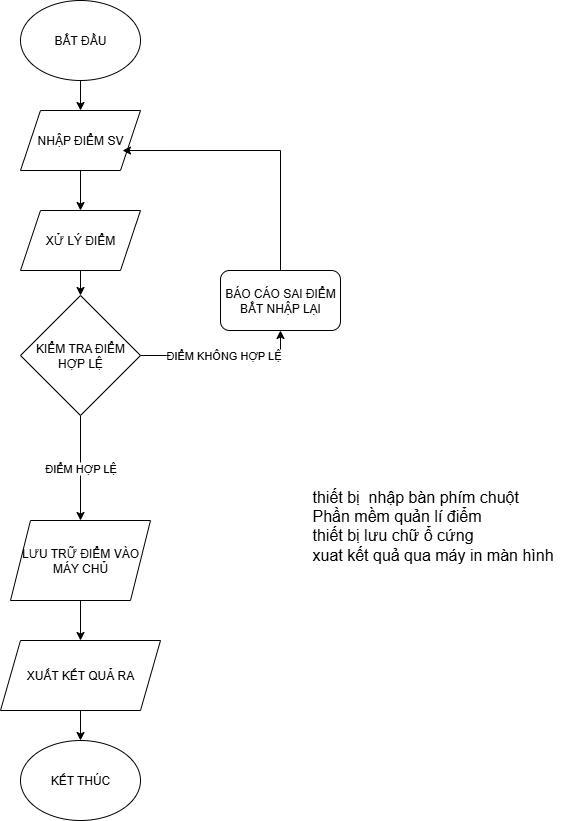

The diagram above was exported from draw.io. Its source (the exported page's mxGraphModel, read from the mxfile embedded in the PNG):
<mxGraphModel dx="1042" dy="562" grid="1" gridSize="10" guides="1" tooltips="1" connect="1" arrows="1" fold="1" page="1" pageScale="1" pageWidth="827" pageHeight="1169" math="0" shadow="0">
  <root>
    <mxCell id="0" />
    <mxCell id="1" parent="0" />
    <mxCell id="HLAijGi6bmLc2o0CCiH3-1" value="" style="edgeStyle=orthogonalEdgeStyle;rounded=0;orthogonalLoop=1;jettySize=auto;html=1;" edge="1" parent="1" source="HLAijGi6bmLc2o0CCiH3-2" target="HLAijGi6bmLc2o0CCiH3-4">
      <mxGeometry relative="1" as="geometry" />
    </mxCell>
    <mxCell id="HLAijGi6bmLc2o0CCiH3-2" value="&lt;font style=&quot;vertical-align: inherit;&quot; dir=&quot;auto&quot;&gt;&lt;font style=&quot;vertical-align: inherit;&quot; dir=&quot;auto&quot;&gt;BẮT ĐẦU&lt;/font&gt;&lt;/font&gt;" style="ellipse;whiteSpace=wrap;html=1;" vertex="1" parent="1">
      <mxGeometry x="240" y="150" width="120" height="80" as="geometry" />
    </mxCell>
    <mxCell id="HLAijGi6bmLc2o0CCiH3-3" value="" style="edgeStyle=orthogonalEdgeStyle;rounded=0;orthogonalLoop=1;jettySize=auto;html=1;" edge="1" parent="1" source="HLAijGi6bmLc2o0CCiH3-4" target="HLAijGi6bmLc2o0CCiH3-6">
      <mxGeometry relative="1" as="geometry" />
    </mxCell>
    <mxCell id="HLAijGi6bmLc2o0CCiH3-4" value="&lt;font style=&quot;vertical-align: inherit;&quot; dir=&quot;auto&quot;&gt;&lt;font style=&quot;vertical-align: inherit;&quot; dir=&quot;auto&quot;&gt;NHẬP ĐIỂM SV&lt;/font&gt;&lt;/font&gt;" style="shape=parallelogram;perimeter=parallelogramPerimeter;whiteSpace=wrap;html=1;fixedSize=1;" vertex="1" parent="1">
      <mxGeometry x="240" y="260" width="120" height="60" as="geometry" />
    </mxCell>
    <mxCell id="HLAijGi6bmLc2o0CCiH3-5" value="" style="edgeStyle=orthogonalEdgeStyle;rounded=0;orthogonalLoop=1;jettySize=auto;html=1;" edge="1" parent="1" source="HLAijGi6bmLc2o0CCiH3-6" target="HLAijGi6bmLc2o0CCiH3-9">
      <mxGeometry relative="1" as="geometry" />
    </mxCell>
    <mxCell id="HLAijGi6bmLc2o0CCiH3-6" value="&lt;font style=&quot;vertical-align: inherit;&quot; dir=&quot;auto&quot;&gt;&lt;font style=&quot;vertical-align: inherit;&quot; dir=&quot;auto&quot;&gt;XỬ LÝ ĐIỂM&lt;/font&gt;&lt;/font&gt;" style="shape=parallelogram;perimeter=parallelogramPerimeter;whiteSpace=wrap;html=1;fixedSize=1;" vertex="1" parent="1">
      <mxGeometry x="240" y="360" width="120" height="60" as="geometry" />
    </mxCell>
    <mxCell id="HLAijGi6bmLc2o0CCiH3-7" value="&lt;font style=&quot;vertical-align: inherit;&quot; dir=&quot;auto&quot;&gt;&lt;font style=&quot;vertical-align: inherit;&quot; dir=&quot;auto&quot;&gt;ĐIỂM HỢP LỆ&lt;/font&gt;&lt;/font&gt;" style="edgeStyle=orthogonalEdgeStyle;rounded=0;orthogonalLoop=1;jettySize=auto;html=1;" edge="1" parent="1" source="HLAijGi6bmLc2o0CCiH3-9" target="HLAijGi6bmLc2o0CCiH3-11">
      <mxGeometry relative="1" as="geometry" />
    </mxCell>
    <mxCell id="HLAijGi6bmLc2o0CCiH3-8" value="&lt;font style=&quot;vertical-align: inherit;&quot; dir=&quot;auto&quot;&gt;&lt;font style=&quot;vertical-align: inherit;&quot; dir=&quot;auto&quot;&gt;ĐIỂM KHÔNG HỢP LỆ&lt;/font&gt;&lt;/font&gt;" style="edgeStyle=orthogonalEdgeStyle;rounded=0;orthogonalLoop=1;jettySize=auto;html=1;exitX=1;exitY=0.5;exitDx=0;exitDy=0;entryX=0.5;entryY=1;entryDx=0;entryDy=0;" edge="1" parent="1" source="HLAijGi6bmLc2o0CCiH3-9" target="HLAijGi6bmLc2o0CCiH3-13">
      <mxGeometry relative="1" as="geometry">
        <mxPoint x="510" y="505" as="targetPoint" />
      </mxGeometry>
    </mxCell>
    <mxCell id="HLAijGi6bmLc2o0CCiH3-9" value="&lt;font style=&quot;vertical-align: inherit;&quot; dir=&quot;auto&quot;&gt;&lt;font style=&quot;vertical-align: inherit;&quot; dir=&quot;auto&quot;&gt;KIỂM TRA ĐIỂM HỢP LỆ&lt;/font&gt;&lt;/font&gt;" style="rhombus;whiteSpace=wrap;html=1;" vertex="1" parent="1">
      <mxGeometry x="240" y="445" width="120" height="120" as="geometry" />
    </mxCell>
    <mxCell id="HLAijGi6bmLc2o0CCiH3-10" value="" style="edgeStyle=orthogonalEdgeStyle;rounded=0;orthogonalLoop=1;jettySize=auto;html=1;" edge="1" parent="1" source="HLAijGi6bmLc2o0CCiH3-11" target="HLAijGi6bmLc2o0CCiH3-15">
      <mxGeometry relative="1" as="geometry" />
    </mxCell>
    <mxCell id="HLAijGi6bmLc2o0CCiH3-11" value="&lt;font style=&quot;vertical-align: inherit;&quot; dir=&quot;auto&quot;&gt;&lt;font style=&quot;vertical-align: inherit;&quot; dir=&quot;auto&quot;&gt;&lt;font style=&quot;vertical-align: inherit;&quot; dir=&quot;auto&quot;&gt;&lt;font style=&quot;vertical-align: inherit;&quot; dir=&quot;auto&quot;&gt;LƯU TRỮ ĐIỂM VÀO&lt;/font&gt;&lt;/font&gt;&lt;/font&gt;&lt;/font&gt;&lt;div&gt;&lt;font style=&quot;vertical-align: inherit;&quot; dir=&quot;auto&quot;&gt;&lt;font style=&quot;vertical-align: inherit;&quot; dir=&quot;auto&quot;&gt;&lt;font style=&quot;vertical-align: inherit;&quot; dir=&quot;auto&quot;&gt;&lt;font style=&quot;vertical-align: inherit;&quot; dir=&quot;auto&quot;&gt;&lt;font style=&quot;vertical-align: inherit;&quot; dir=&quot;auto&quot;&gt;&lt;font style=&quot;vertical-align: inherit;&quot; dir=&quot;auto&quot;&gt;MÁY CHỦ&lt;/font&gt;&lt;/font&gt;&lt;/font&gt;&lt;/font&gt;&lt;/font&gt;&lt;/font&gt;&lt;/div&gt;" style="shape=parallelogram;perimeter=parallelogramPerimeter;whiteSpace=wrap;html=1;fixedSize=1;" vertex="1" parent="1">
      <mxGeometry x="230" y="670" width="140" height="80" as="geometry" />
    </mxCell>
    <mxCell id="HLAijGi6bmLc2o0CCiH3-12" style="edgeStyle=orthogonalEdgeStyle;rounded=0;orthogonalLoop=1;jettySize=auto;html=1;exitX=0.5;exitY=0;exitDx=0;exitDy=0;entryX=0.85;entryY=0.017;entryDx=0;entryDy=0;entryPerimeter=0;" edge="1" parent="1">
      <mxGeometry relative="1" as="geometry">
        <mxPoint x="342" y="300.02" as="targetPoint" />
        <mxPoint x="500" y="459" as="sourcePoint" />
        <Array as="points">
          <mxPoint x="500" y="300" />
        </Array>
      </mxGeometry>
    </mxCell>
    <mxCell id="HLAijGi6bmLc2o0CCiH3-13" value="&lt;font style=&quot;vertical-align: inherit;&quot; dir=&quot;auto&quot;&gt;&lt;font style=&quot;vertical-align: inherit;&quot; dir=&quot;auto&quot;&gt;BÁO CÁO SAI ĐIỂM BẮT NHẬP LẠI&lt;/font&gt;&lt;/font&gt;" style="rounded=1;whiteSpace=wrap;html=1;" vertex="1" parent="1">
      <mxGeometry x="440" y="420" width="120" height="60" as="geometry" />
    </mxCell>
    <mxCell id="HLAijGi6bmLc2o0CCiH3-14" value="" style="edgeStyle=orthogonalEdgeStyle;rounded=0;orthogonalLoop=1;jettySize=auto;html=1;" edge="1" parent="1" source="HLAijGi6bmLc2o0CCiH3-15" target="HLAijGi6bmLc2o0CCiH3-16">
      <mxGeometry relative="1" as="geometry" />
    </mxCell>
    <mxCell id="HLAijGi6bmLc2o0CCiH3-15" value="&lt;font style=&quot;vertical-align: inherit;&quot; dir=&quot;auto&quot;&gt;&lt;font style=&quot;vertical-align: inherit;&quot; dir=&quot;auto&quot;&gt;XUẤT KẾT QUẢ RA&lt;/font&gt;&lt;/font&gt;" style="shape=parallelogram;perimeter=parallelogramPerimeter;whiteSpace=wrap;html=1;fixedSize=1;" vertex="1" parent="1">
      <mxGeometry x="220" y="790" width="160" height="70" as="geometry" />
    </mxCell>
    <mxCell id="HLAijGi6bmLc2o0CCiH3-16" value="&lt;font style=&quot;vertical-align: inherit;&quot; dir=&quot;auto&quot;&gt;&lt;font style=&quot;vertical-align: inherit;&quot; dir=&quot;auto&quot;&gt;KẾT THÚC&lt;/font&gt;&lt;/font&gt;" style="ellipse;whiteSpace=wrap;html=1;" vertex="1" parent="1">
      <mxGeometry x="240" y="890" width="120" height="80" as="geometry" />
    </mxCell>
    <mxCell id="HLAijGi6bmLc2o0CCiH3-17" value="&lt;font size=&quot;3&quot;&gt;&lt;font style=&quot;vertical-align: inherit;&quot; dir=&quot;auto&quot;&gt;&lt;font style=&quot;vertical-align: inherit;&quot; dir=&quot;auto&quot;&gt;thiết bị&amp;nbsp; nhập bàn phím chuột&lt;/font&gt;&lt;/font&gt;&lt;/font&gt;&lt;div&gt;&lt;font size=&quot;3&quot;&gt;&lt;font style=&quot;vertical-align: inherit;&quot; dir=&quot;auto&quot;&gt;&lt;font style=&quot;vertical-align: inherit;&quot; dir=&quot;auto&quot;&gt;&lt;font style=&quot;vertical-align: inherit;&quot; dir=&quot;auto&quot;&gt;&lt;font style=&quot;vertical-align: inherit;&quot; dir=&quot;auto&quot;&gt;Phần mềm quản lí điểm&amp;nbsp;&lt;/font&gt;&lt;/font&gt;&lt;/font&gt;&lt;/font&gt;&lt;/font&gt;&lt;/div&gt;&lt;div&gt;&lt;font size=&quot;3&quot;&gt;&lt;font style=&quot;vertical-align: inherit;&quot; dir=&quot;auto&quot;&gt;&lt;font style=&quot;vertical-align: inherit;&quot; dir=&quot;auto&quot;&gt;&lt;font style=&quot;vertical-align: inherit;&quot; dir=&quot;auto&quot;&gt;&lt;font style=&quot;vertical-align: inherit;&quot; dir=&quot;auto&quot;&gt;&lt;font style=&quot;vertical-align: inherit;&quot; dir=&quot;auto&quot;&gt;&lt;font style=&quot;vertical-align: inherit;&quot; dir=&quot;auto&quot;&gt;thiết bị lưu chữ ổ cứng&lt;/font&gt;&lt;/font&gt;&lt;/font&gt;&lt;/font&gt;&lt;/font&gt;&lt;/font&gt;&lt;/font&gt;&lt;/div&gt;&lt;div&gt;&lt;font size=&quot;3&quot;&gt;&lt;font style=&quot;vertical-align: inherit;&quot; dir=&quot;auto&quot;&gt;&lt;font style=&quot;vertical-align: inherit;&quot; dir=&quot;auto&quot;&gt;xuat kết quả qua máy in màn hình&lt;/font&gt;&lt;/font&gt;&lt;/font&gt;&lt;/div&gt;" style="text;html=1;whiteSpace=wrap;overflow=hidden;rounded=0;" vertex="1" parent="1">
      <mxGeometry x="530" y="630" width="260" height="110" as="geometry" />
    </mxCell>
  </root>
</mxGraphModel>